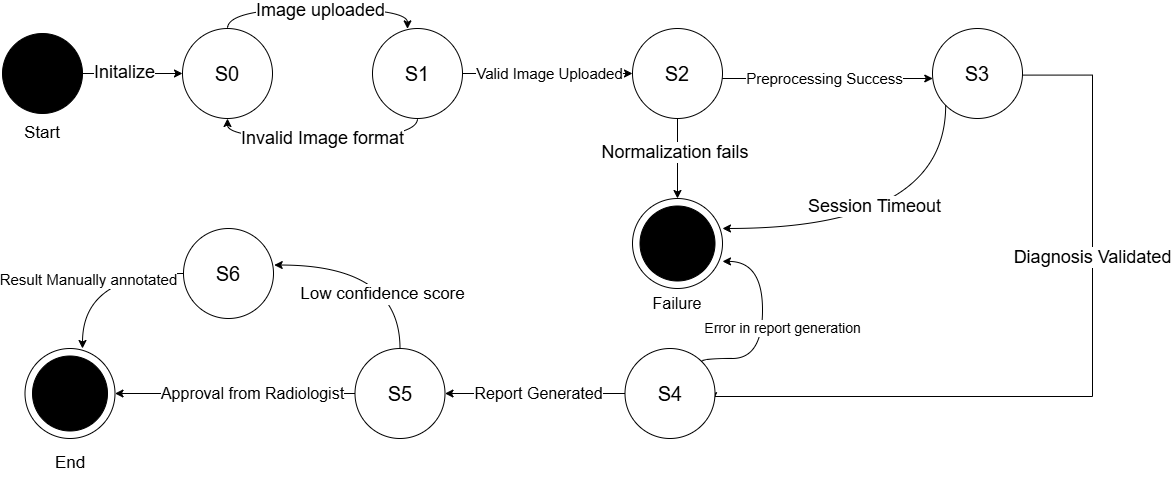

The diagram above was exported from draw.io. Its source (the exported page's mxGraphModel, read from the mxfile embedded in the PNG):
<mxGraphModel dx="2723" dy="978" grid="1" gridSize="10" guides="1" tooltips="1" connect="1" arrows="1" fold="1" page="1" pageScale="1" pageWidth="850" pageHeight="1100" math="0" shadow="0">
  <root>
    <mxCell id="0" />
    <mxCell id="1" parent="0" />
    <mxCell id="dlLWdOD0-v4kueadH3ag-2" value="" style="ellipse;whiteSpace=wrap;html=1;aspect=fixed;fillColor=#000000;" parent="1" vertex="1">
      <mxGeometry x="-170" y="585" width="80" height="80" as="geometry" />
    </mxCell>
    <mxCell id="dlLWdOD0-v4kueadH3ag-3" value="" style="endArrow=classic;html=1;rounded=0;exitX=1;exitY=0.5;exitDx=0;exitDy=0;edgeStyle=entityRelationEdgeStyle;" parent="1" source="dlLWdOD0-v4kueadH3ag-2" edge="1">
      <mxGeometry width="50" height="50" relative="1" as="geometry">
        <mxPoint x="270" y="795" as="sourcePoint" />
        <mxPoint x="10" y="625" as="targetPoint" />
      </mxGeometry>
    </mxCell>
    <mxCell id="dlLWdOD0-v4kueadH3ag-5" value="Initalize" style="edgeLabel;html=1;align=center;verticalAlign=middle;resizable=0;points=[];fontSize=18;" parent="dlLWdOD0-v4kueadH3ag-3" connectable="0" vertex="1">
      <mxGeometry x="-0.16" y="1" relative="1" as="geometry">
        <mxPoint as="offset" />
      </mxGeometry>
    </mxCell>
    <mxCell id="dlLWdOD0-v4kueadH3ag-4" value="&lt;font style=&quot;font-size: 20px;&quot;&gt;S0&lt;/font&gt;" style="ellipse;whiteSpace=wrap;html=1;aspect=fixed;fillColor=#FFFFFF;" parent="1" vertex="1">
      <mxGeometry x="10" y="580" width="90" height="90" as="geometry" />
    </mxCell>
    <mxCell id="dlLWdOD0-v4kueadH3ag-16" style="edgeStyle=orthogonalEdgeStyle;rounded=0;orthogonalLoop=1;jettySize=auto;html=1;exitX=1;exitY=0.5;exitDx=0;exitDy=0;" parent="1" source="dlLWdOD0-v4kueadH3ag-8" target="dlLWdOD0-v4kueadH3ag-15" edge="1">
      <mxGeometry relative="1" as="geometry" />
    </mxCell>
    <mxCell id="dlLWdOD0-v4kueadH3ag-35" value="Valid Image Uploaded" style="edgeLabel;html=1;align=center;verticalAlign=middle;resizable=0;points=[];fontSize=15;" parent="dlLWdOD0-v4kueadH3ag-16" connectable="0" vertex="1">
      <mxGeometry x="0.0182" y="-2" relative="1" as="geometry">
        <mxPoint y="-2" as="offset" />
      </mxGeometry>
    </mxCell>
    <mxCell id="NCroYaL8eNfTF2OvaN9w-23" style="edgeStyle=orthogonalEdgeStyle;curved=1;rounded=0;orthogonalLoop=1;jettySize=auto;html=1;exitX=0.5;exitY=1;exitDx=0;exitDy=0;entryX=0.5;entryY=1;entryDx=0;entryDy=0;" parent="1" source="dlLWdOD0-v4kueadH3ag-8" target="dlLWdOD0-v4kueadH3ag-4" edge="1">
      <mxGeometry relative="1" as="geometry" />
    </mxCell>
    <mxCell id="NCroYaL8eNfTF2OvaN9w-24" value="Invalid Image format" style="edgeLabel;html=1;align=center;verticalAlign=middle;resizable=0;points=[];fontSize=18;" parent="NCroYaL8eNfTF2OvaN9w-23" connectable="0" vertex="1">
      <mxGeometry x="0.0083" relative="1" as="geometry">
        <mxPoint as="offset" />
      </mxGeometry>
    </mxCell>
    <mxCell id="dlLWdOD0-v4kueadH3ag-8" value="&lt;font style=&quot;font-size: 20px;&quot;&gt;S1&lt;/font&gt;" style="ellipse;whiteSpace=wrap;html=1;aspect=fixed;fillColor=#FFFFFF;" parent="1" vertex="1">
      <mxGeometry x="200" y="580" width="90" height="90" as="geometry" />
    </mxCell>
    <mxCell id="dlLWdOD0-v4kueadH3ag-18" style="edgeStyle=orthogonalEdgeStyle;rounded=0;orthogonalLoop=1;jettySize=auto;html=1;exitX=1;exitY=0.5;exitDx=0;exitDy=0;" parent="1" source="dlLWdOD0-v4kueadH3ag-15" target="dlLWdOD0-v4kueadH3ag-17" edge="1">
      <mxGeometry relative="1" as="geometry">
        <Array as="points">
          <mxPoint x="525" y="630" />
        </Array>
      </mxGeometry>
    </mxCell>
    <mxCell id="dlLWdOD0-v4kueadH3ag-36" value="Preprocessing Success" style="edgeLabel;html=1;align=center;verticalAlign=middle;resizable=0;points=[];fontSize=15;" parent="dlLWdOD0-v4kueadH3ag-18" connectable="0" vertex="1">
      <mxGeometry x="-0.2353" y="-4" relative="1" as="geometry">
        <mxPoint x="55" y="-4" as="offset" />
      </mxGeometry>
    </mxCell>
    <mxCell id="BHPfqH2eWM0VcFLSkYOc-2" style="edgeStyle=orthogonalEdgeStyle;curved=1;rounded=0;orthogonalLoop=1;jettySize=auto;html=1;entryX=0.5;entryY=0;entryDx=0;entryDy=0;" parent="1" source="dlLWdOD0-v4kueadH3ag-15" target="NCroYaL8eNfTF2OvaN9w-2" edge="1">
      <mxGeometry relative="1" as="geometry">
        <mxPoint x="595" y="700" as="sourcePoint" />
      </mxGeometry>
    </mxCell>
    <mxCell id="BHPfqH2eWM0VcFLSkYOc-3" value="&amp;nbsp;Normalization fails" style="edgeLabel;html=1;align=center;verticalAlign=middle;resizable=0;points=[];fontSize=18;" parent="BHPfqH2eWM0VcFLSkYOc-2" connectable="0" vertex="1">
      <mxGeometry x="-0.1633" y="-5" relative="1" as="geometry">
        <mxPoint as="offset" />
      </mxGeometry>
    </mxCell>
    <mxCell id="dlLWdOD0-v4kueadH3ag-15" value="&lt;font style=&quot;font-size: 20px;&quot;&gt;S2&lt;/font&gt;" style="ellipse;whiteSpace=wrap;html=1;aspect=fixed;fillColor=#FFFFFF;" parent="1" vertex="1">
      <mxGeometry x="460" y="580" width="90" height="90" as="geometry" />
    </mxCell>
    <mxCell id="dlLWdOD0-v4kueadH3ag-23" style="edgeStyle=orthogonalEdgeStyle;rounded=0;orthogonalLoop=1;jettySize=auto;html=1;exitX=1;exitY=0.5;exitDx=0;exitDy=0;entryX=0.98;entryY=0.58;entryDx=0;entryDy=0;entryPerimeter=0;" parent="1" target="dlLWdOD0-v4kueadH3ag-30" edge="1">
      <mxGeometry relative="1" as="geometry">
        <mxPoint x="620" y="947.91" as="targetPoint" />
        <mxPoint x="849.9999999999964" y="626.6" as="sourcePoint" />
        <Array as="points">
          <mxPoint x="920" y="627" />
          <mxPoint x="920" y="948" />
          <mxPoint x="541" y="948" />
        </Array>
      </mxGeometry>
    </mxCell>
    <mxCell id="dlLWdOD0-v4kueadH3ag-37" value="Diagnosis Validated" style="edgeLabel;html=1;align=center;verticalAlign=middle;resizable=0;points=[];fontSize=18;" parent="dlLWdOD0-v4kueadH3ag-23" connectable="0" vertex="1">
      <mxGeometry x="-0.4897" y="2" relative="1" as="geometry">
        <mxPoint x="-2" y="55" as="offset" />
      </mxGeometry>
    </mxCell>
    <mxCell id="dlLWdOD0-v4kueadH3ag-17" value="&lt;font style=&quot;font-size: 20px;&quot;&gt;S3&lt;/font&gt;" style="ellipse;whiteSpace=wrap;html=1;aspect=fixed;fillColor=#FFFFFF;" parent="1" vertex="1">
      <mxGeometry x="760" y="580" width="90" height="90" as="geometry" />
    </mxCell>
    <mxCell id="dlLWdOD0-v4kueadH3ag-20" value="" style="ellipse;whiteSpace=wrap;html=1;aspect=fixed;fillColor=#FFFFFF;" parent="1" vertex="1">
      <mxGeometry x="-147.5" y="900" width="90" height="90" as="geometry" />
    </mxCell>
    <mxCell id="dlLWdOD0-v4kueadH3ag-19" value="" style="ellipse;whiteSpace=wrap;html=1;aspect=fixed;fillColor=#000000;" parent="1" vertex="1">
      <mxGeometry x="-140" y="907.5" width="75" height="75" as="geometry" />
    </mxCell>
    <mxCell id="dlLWdOD0-v4kueadH3ag-33" style="edgeStyle=orthogonalEdgeStyle;rounded=0;orthogonalLoop=1;jettySize=auto;html=1;exitX=0;exitY=0.5;exitDx=0;exitDy=0;entryX=1;entryY=0.5;entryDx=0;entryDy=0;" parent="1" source="dlLWdOD0-v4kueadH3ag-30" target="dlLWdOD0-v4kueadH3ag-43" edge="1">
      <mxGeometry relative="1" as="geometry">
        <mxPoint x="67.5" y="800" as="targetPoint" />
      </mxGeometry>
    </mxCell>
    <mxCell id="dlLWdOD0-v4kueadH3ag-42" value="&lt;div style=&quot;font-size: 16px;&quot;&gt;Report Generated&lt;/div&gt;" style="edgeLabel;html=1;align=center;verticalAlign=middle;resizable=0;points=[];fontSize=16;" parent="dlLWdOD0-v4kueadH3ag-33" connectable="0" vertex="1">
      <mxGeometry x="-0.036" y="2" relative="1" as="geometry">
        <mxPoint y="-2" as="offset" />
      </mxGeometry>
    </mxCell>
    <mxCell id="dlLWdOD0-v4kueadH3ag-30" value="&lt;font style=&quot;font-size: 20px;&quot;&gt;S4&lt;/font&gt;" style="ellipse;whiteSpace=wrap;html=1;aspect=fixed;fillColor=#FFFFFF;" parent="1" vertex="1">
      <mxGeometry x="452.5" y="900" width="90" height="90" as="geometry" />
    </mxCell>
    <mxCell id="dlLWdOD0-v4kueadH3ag-44" style="edgeStyle=orthogonalEdgeStyle;rounded=0;orthogonalLoop=1;jettySize=auto;html=1;exitX=0;exitY=0.5;exitDx=0;exitDy=0;entryX=1;entryY=0.5;entryDx=0;entryDy=0;" parent="1" source="dlLWdOD0-v4kueadH3ag-43" target="dlLWdOD0-v4kueadH3ag-20" edge="1">
      <mxGeometry relative="1" as="geometry" />
    </mxCell>
    <mxCell id="BHPfqH2eWM0VcFLSkYOc-6" value="Approval from Radiologist" style="edgeLabel;html=1;align=center;verticalAlign=middle;resizable=0;points=[];fontSize=16;" parent="dlLWdOD0-v4kueadH3ag-44" connectable="0" vertex="1">
      <mxGeometry x="-0.1369" relative="1" as="geometry">
        <mxPoint as="offset" />
      </mxGeometry>
    </mxCell>
    <mxCell id="dlLWdOD0-v4kueadH3ag-43" value="&lt;font style=&quot;font-size: 20px;&quot;&gt;S5&lt;/font&gt;" style="ellipse;whiteSpace=wrap;html=1;aspect=fixed;fillColor=#FFFFFF;" parent="1" vertex="1">
      <mxGeometry x="182.5" y="900" width="90" height="90" as="geometry" />
    </mxCell>
    <mxCell id="NCroYaL8eNfTF2OvaN9w-2" value="" style="ellipse;whiteSpace=wrap;html=1;aspect=fixed;fillColor=#FFFFFF;" parent="1" vertex="1">
      <mxGeometry x="460" y="750" width="90" height="90" as="geometry" />
    </mxCell>
    <mxCell id="NCroYaL8eNfTF2OvaN9w-3" value="" style="ellipse;whiteSpace=wrap;html=1;aspect=fixed;fillColor=#000000;" parent="1" vertex="1">
      <mxGeometry x="467.5" y="757.5" width="75" height="75" as="geometry" />
    </mxCell>
    <mxCell id="NCroYaL8eNfTF2OvaN9w-4" value="Failure" style="text;html=1;align=center;verticalAlign=middle;whiteSpace=wrap;rounded=0;fontSize=16;" parent="1" vertex="1">
      <mxGeometry x="475" y="840" width="60" height="30" as="geometry" />
    </mxCell>
    <mxCell id="NCroYaL8eNfTF2OvaN9w-5" value="Start" style="text;html=1;align=center;verticalAlign=middle;whiteSpace=wrap;rounded=0;fontSize=17;" parent="1" vertex="1">
      <mxGeometry x="-160" y="670" width="60" height="30" as="geometry" />
    </mxCell>
    <mxCell id="NCroYaL8eNfTF2OvaN9w-6" value="End" style="text;html=1;align=center;verticalAlign=middle;whiteSpace=wrap;rounded=0;fontSize=17;" parent="1" vertex="1">
      <mxGeometry x="-132.5" y="1000" width="60" height="30" as="geometry" />
    </mxCell>
    <mxCell id="NCroYaL8eNfTF2OvaN9w-21" style="edgeStyle=orthogonalEdgeStyle;curved=1;rounded=0;orthogonalLoop=1;jettySize=auto;html=1;exitX=0.5;exitY=0;exitDx=0;exitDy=0;entryX=0.389;entryY=0.004;entryDx=0;entryDy=0;entryPerimeter=0;" parent="1" source="dlLWdOD0-v4kueadH3ag-4" target="dlLWdOD0-v4kueadH3ag-8" edge="1">
      <mxGeometry relative="1" as="geometry" />
    </mxCell>
    <mxCell id="NCroYaL8eNfTF2OvaN9w-22" value="Image uploaded" style="edgeLabel;html=1;align=center;verticalAlign=middle;resizable=0;points=[];fontSize=18;" parent="NCroYaL8eNfTF2OvaN9w-21" connectable="0" vertex="1">
      <mxGeometry x="0.02" y="-2" relative="1" as="geometry">
        <mxPoint as="offset" />
      </mxGeometry>
    </mxCell>
    <mxCell id="BHPfqH2eWM0VcFLSkYOc-4" style="edgeStyle=orthogonalEdgeStyle;curved=1;rounded=0;orthogonalLoop=1;jettySize=auto;html=1;exitX=0;exitY=1;exitDx=0;exitDy=0;entryX=1;entryY=0.333;entryDx=0;entryDy=0;entryPerimeter=0;" parent="1" source="dlLWdOD0-v4kueadH3ag-17" target="NCroYaL8eNfTF2OvaN9w-2" edge="1">
      <mxGeometry relative="1" as="geometry">
        <Array as="points">
          <mxPoint x="773" y="780" />
        </Array>
      </mxGeometry>
    </mxCell>
    <mxCell id="BHPfqH2eWM0VcFLSkYOc-5" value="Session Timeout" style="edgeLabel;html=1;align=center;verticalAlign=middle;resizable=0;points=[];fontSize=18;" parent="BHPfqH2eWM0VcFLSkYOc-4" connectable="0" vertex="1">
      <mxGeometry x="0.1257" y="-22" relative="1" as="geometry">
        <mxPoint as="offset" />
      </mxGeometry>
    </mxCell>
    <mxCell id="BHPfqH2eWM0VcFLSkYOc-8" value="&lt;font style=&quot;font-size: 20px;&quot;&gt;S6&lt;/font&gt;" style="ellipse;whiteSpace=wrap;html=1;aspect=fixed;fillColor=#FFFFFF;" parent="1" vertex="1">
      <mxGeometry x="11" y="780" width="90" height="90" as="geometry" />
    </mxCell>
    <mxCell id="BHPfqH2eWM0VcFLSkYOc-10" style="edgeStyle=orthogonalEdgeStyle;curved=1;rounded=0;orthogonalLoop=1;jettySize=auto;html=1;exitX=0.5;exitY=0;exitDx=0;exitDy=0;entryX=1.008;entryY=0.406;entryDx=0;entryDy=0;entryPerimeter=0;" parent="1" source="dlLWdOD0-v4kueadH3ag-43" target="BHPfqH2eWM0VcFLSkYOc-8" edge="1">
      <mxGeometry relative="1" as="geometry" />
    </mxCell>
    <mxCell id="BHPfqH2eWM0VcFLSkYOc-12" value="Low confidence score" style="edgeLabel;html=1;align=center;verticalAlign=middle;resizable=0;points=[];fontSize=17;" parent="BHPfqH2eWM0VcFLSkYOc-10" connectable="0" vertex="1">
      <mxGeometry x="-0.4834" y="18" relative="1" as="geometry">
        <mxPoint as="offset" />
      </mxGeometry>
    </mxCell>
    <mxCell id="BHPfqH2eWM0VcFLSkYOc-11" style="edgeStyle=orthogonalEdgeStyle;curved=1;rounded=0;orthogonalLoop=1;jettySize=auto;html=1;exitX=0;exitY=0.5;exitDx=0;exitDy=0;entryX=0.639;entryY=0;entryDx=0;entryDy=0;entryPerimeter=0;" parent="1" source="BHPfqH2eWM0VcFLSkYOc-8" target="dlLWdOD0-v4kueadH3ag-20" edge="1">
      <mxGeometry relative="1" as="geometry" />
    </mxCell>
    <mxCell id="BHPfqH2eWM0VcFLSkYOc-15" value="Result Manually annotated" style="edgeLabel;html=1;align=center;verticalAlign=middle;resizable=0;points=[];fontSize=15;" parent="BHPfqH2eWM0VcFLSkYOc-11" connectable="0" vertex="1">
      <mxGeometry x="-0.4317" y="6" relative="1" as="geometry">
        <mxPoint x="-45" as="offset" />
      </mxGeometry>
    </mxCell>
    <mxCell id="BHPfqH2eWM0VcFLSkYOc-13" style="edgeStyle=orthogonalEdgeStyle;curved=1;rounded=0;orthogonalLoop=1;jettySize=auto;html=1;exitX=1;exitY=0;exitDx=0;exitDy=0;entryX=1;entryY=0.699;entryDx=0;entryDy=0;entryPerimeter=0;" parent="1" source="dlLWdOD0-v4kueadH3ag-30" target="NCroYaL8eNfTF2OvaN9w-2" edge="1">
      <mxGeometry relative="1" as="geometry">
        <Array as="points">
          <mxPoint x="529" y="910" />
          <mxPoint x="590" y="910" />
          <mxPoint x="590" y="813" />
        </Array>
      </mxGeometry>
    </mxCell>
    <mxCell id="BHPfqH2eWM0VcFLSkYOc-14" value="Error in report generation" style="edgeLabel;html=1;align=center;verticalAlign=middle;resizable=0;points=[];fontSize=14;" parent="BHPfqH2eWM0VcFLSkYOc-13" connectable="0" vertex="1">
      <mxGeometry x="0.099" y="2" relative="1" as="geometry">
        <mxPoint x="22" y="16" as="offset" />
      </mxGeometry>
    </mxCell>
  </root>
</mxGraphModel>